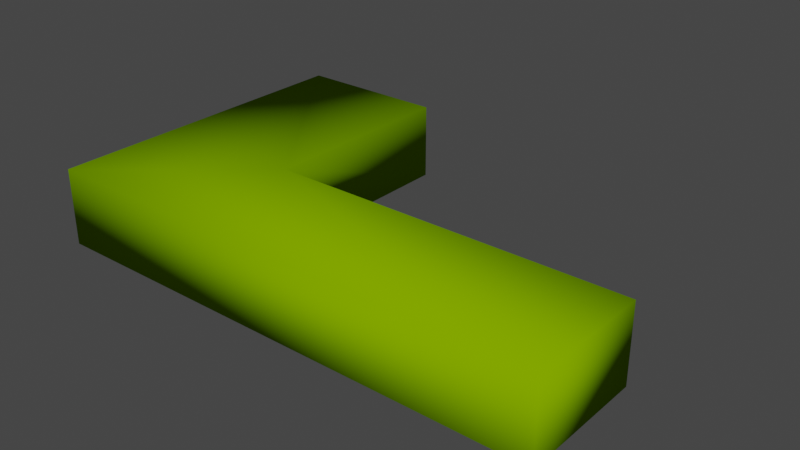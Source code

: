 # Source: HPEomassa.blend  (saved by Blender 4.0.36; exported with 4.5.12 LTS)
import bpy
from mathutils import Matrix  # noqa: F401  (used for matrix-valued properties, if any)

bpy.ops.wm.read_factory_settings(use_empty=True)
scene = bpy.context.scene
scene.name = 'Scene'

# ---- collections
col_collection = bpy.data.collections.new('Collection'); scene.collection.children.link(col_collection)

# ---- materials (node trees are filled in below, after node groups)
mat_surface_style_138 = bpy.data.materials.new('surface-style-138')
mat_surface_style_138.use_transparent_shadow = False
mat_surface_style_138.diffuse_color = (0.1961, 0.3922, 0.0, 1.0)
mat_surface_style_138.roughness = 1.0

# ---- material node trees
mat_surface_style_138.use_nodes = True; mat_surface_style_138.node_tree.nodes.clear()
_N = mat_surface_style_138.node_tree.nodes; _L = mat_surface_style_138.node_tree.links
n0 = _N.new('ShaderNodeBsdfPrincipled'); n0.name = 'Principled BSDF'; n0.location = (0, 300)
n0.inputs[0].default_value = (0.1961, 0.3922, 0.0, 1.0)
n0.inputs[2].default_value = 1.0
n0.inputs[3].default_value = 1.45
n0.inputs[13].default_value = 0.0
n1 = _N.new('ShaderNodeOutputMaterial'); n1.name = 'Material Output'; n1.location = (280, 300)
_L.new(n0.outputs[0], n1.inputs[0])
n1.is_active_output = True

# ---- world
world_world = bpy.data.worlds.new('World'); scene.world = world_world
world_world.use_nodes = True; world_world.node_tree.nodes.clear()
_N = world_world.node_tree.nodes; _L = world_world.node_tree.links
n0 = _N.new('ShaderNodeOutputWorld'); n0.name = 'World Output'; n0.location = (300, 300)
n1 = _N.new('ShaderNodeBackground'); n1.name = 'Background'; n1.location = (10, 300)
n1.inputs[0].default_value = (0.05088, 0.05088, 0.05088, 1.0)
_L.new(n1.outputs[0], n0.inputs[0])
n0.is_active_output = True
world_world.color = (0.05088, 0.05088, 0.05088)
world_world.use_sun_shadow = False
world_world.sun_shadow_jitter_overblur = 0.0

# ---- meshes
me_hpeomassa = bpy.data.meshes.new('HPEomassa')
me_hpeomassa.from_pydata([(-7.0, 2.47, 1.9), (-7.0, 6.47, 1.9), (-7.0, 2.47, 0.4), (-7.0, 6.47, 0.4), (-10.0, 6.47, 0.4), (-10.0, 6.47, 1.9), (1.865e-07, 2.47, 0.4), (1.865e-07, 2.47, 1.9), (-9.24e-13, 1.806e-16, 0.4), (-10.0, 7.55e-07, 0.4), (-9.24e-13, 1.806e-16, 1.9), (-10.0, 7.55e-07, 1.9)], [], [(3, 1, 0), (3, 0, 2), (1, 3, 4), (1, 4, 5), (7, 6, 2), (7, 2, 0), (2, 6, 8), (2, 4, 3), (9, 4, 2), (9, 2, 8), (6, 10, 8), (6, 7, 10), (5, 4, 9), (5, 9, 11), (8, 11, 9), (8, 10, 11), (0, 10, 7), (11, 10, 0), (5, 0, 1), (5, 11, 0)])
me_hpeomassa.polygons.foreach_set('use_smooth', [True] * 20)
me_hpeomassa.materials.append(mat_surface_style_138)
me_hpeomassa.update()

# ---- objects
ob_hpeomassa = bpy.data.objects.new('HPEomassa', me_hpeomassa)

# ---- transforms, parenting, visibility, modifiers, constraints
ob_hpeomassa.location = (0.0, 0.0, 0.0)

# ---- collection membership
col_collection.objects.link(ob_hpeomassa)

# ---- scene / render settings (as saved in the file)
scene.frame_start = 1; scene.frame_end = 250; scene.frame_set(1)
scene.render.engine = 'BLENDER_EEVEE_NEXT'
scene.render.image_settings.color_mode = 'RGB'
scene.cycles.sampling_pattern = 'TABULATED_SOBOL'
scene.view_settings.view_transform = 'Filmic'
bpy.context.view_layer.update()

# ---- added for rendering (the .blend has no active camera and no usable light): camera, sun
cam_auto = bpy.data.cameras.new('AutoCamera')
cam_auto.lens = 50.0
cam_auto.sensor_width = 36.0
cam_auto.clip_end = 1000.0
ob_auto_camera = bpy.data.objects.new('AutoCamera', cam_auto)
scene.collection.objects.link(ob_auto_camera)
ob_auto_camera.location = (6.10697, -10.0934, 10.0356)
ob_auto_camera.rotation_euler = (1.09748, -7.21219e-08, 0.694738)
scene.camera = ob_auto_camera
light_auto_sun = bpy.data.lights.new('AutoSun', 'SUN')
light_auto_sun.energy = 3.0
light_auto_sun.angle = 0.0523599
ob_auto_sun = bpy.data.objects.new('AutoSun', light_auto_sun)
scene.collection.objects.link(ob_auto_sun)
ob_auto_sun.rotation_euler = (0.872665, 0.174533, 0.523599)
bpy.context.view_layer.update()
